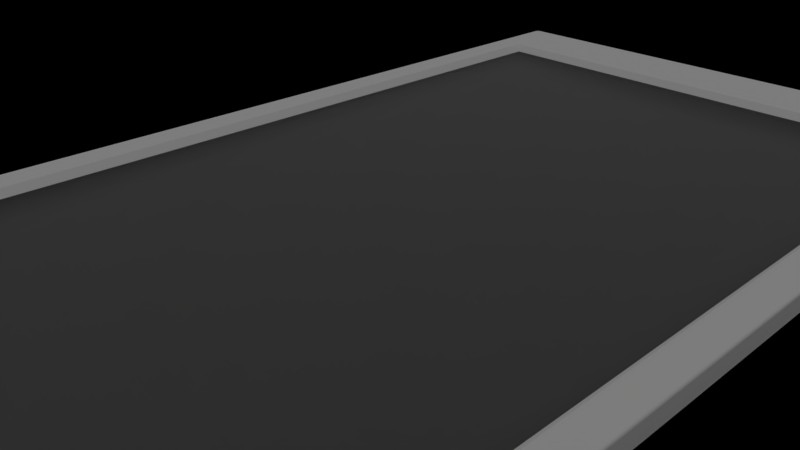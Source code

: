 # Source: phone_dom.blend  (saved by Blender 2.79.0; exported with 4.5.12 LTS)
import bpy
from mathutils import Matrix  # noqa: F401  (used for matrix-valued properties, if any)

bpy.ops.wm.read_factory_settings(use_empty=True)
scene = bpy.context.scene
scene.name = 'Scene'

# ---- collections
col_collection_1 = bpy.data.collections.new('Collection 1'); scene.collection.children.link(col_collection_1)

# ---- materials (node trees are filled in below, after node groups)
mat_material = bpy.data.materials.new('Material')
mat_material.alpha_threshold = 0.0
mat_material.roughness = 0.5
mat_material_001 = bpy.data.materials.new('Material.001')
mat_material_001.alpha_threshold = 0.0
mat_material_001.roughness = 0.5

# ---- material node trees
mat_material.use_nodes = True; mat_material.node_tree.nodes.clear()
_N = mat_material.node_tree.nodes; _L = mat_material.node_tree.links
n0 = _N.new('ShaderNodeOutputMaterial'); n0.name = 'Material Output'; n0.location = (300, 300)
n1 = _N.new('ShaderNodeBsdfDiffuse'); n1.name = 'Diffuse BSDF'; n1.location = (10, 300)
n1.inputs[0].default_value = (1.0, 1.0, 1.0, 1.0)
_L.new(n1.outputs[0], n0.inputs[0])
n0.is_active_output = True
mat_material_001.use_nodes = True; mat_material_001.node_tree.nodes.clear()
_N = mat_material_001.node_tree.nodes; _L = mat_material_001.node_tree.links
n0 = _N.new('ShaderNodeOutputMaterial'); n0.name = 'Material Output'; n0.location = (300, 300)
n1 = _N.new('ShaderNodeBsdfGlass'); n1.name = 'Glass BSDF'; n1.location = (10, 300)
n1.distribution = 'BECKMANN'
n1.inputs[0].default_value = (0.448, 0.448, 0.448, 1.0)
n1.inputs[2].default_value = 1.45
_L.new(n1.outputs[0], n0.inputs[0])
n0.is_active_output = True

# ---- world
world_world = bpy.data.worlds.new('World'); scene.world = world_world
world_world.color = (0.0, 0.0, 0.0)
world_world.use_sun_shadow = False
world_world.sun_shadow_jitter_overblur = 0.0
world_world.cycles.sampling_method = 'MANUAL'

# ---- cameras
cam_camera = bpy.data.cameras.new('Camera')
cam_camera.clip_end = 100.0
cam_camera.lens = 35.0
cam_camera.sensor_width = 32.0
cam_camera.sensor_height = 18.0
cam_camera.ortho_scale = 7.314
cam_camera.dof.focus_distance = 0.0

# ---- lights
light_area = bpy.data.lights.new('Area', 'AREA')
light_area.transmission_factor = 0.0
light_area.energy = 392.7
light_area.shadow_buffer_clip_start = 0.5
light_area.shadow_soft_size = 25.0
light_area.shadow_maximum_resolution = 0.006
light_area.use_absolute_resolution = True
light_area.size = 25.0
light_area.size_y = 0.1

# ---- meshes
me_cube = bpy.data.meshes.new('Cube')
me_cube.from_pydata([(-0.3267, -0.1707, 0.2367), (-0.4517, -0.2957, 0.1117), (-0.3511, -0.1951, 0.2343), (-0.3745, -0.2185, 0.2271), (-0.3961, -0.2401, 0.2156), (-0.4151, -0.2591, 0.2001), (-0.4306, -0.2746, 0.1811), (-0.4422, -0.2862, 0.1595), (-0.4493, -0.2933, 0.1361), (-0.3267, 0.1707, 0.2367), (-0.4517, 0.2957, 0.1117), (-0.3511, 0.1951, 0.2343), (-0.3745, 0.2185, 0.2271), (-0.3961, 0.2401, 0.2156), (-0.4151, 0.2591, 0.2001), (-0.4306, 0.2746, 0.1811), (-0.4422, 0.2862, 0.1595), (-0.4493, 0.2933, 0.1361), (0.3267, -0.1707, 0.2367), (0.4517, -0.2957, 0.1117), (0.3511, -0.1951, 0.2343), (0.3745, -0.2185, 0.2271), (0.3961, -0.2401, 0.2156), (0.4151, -0.2591, 0.2001), (0.4306, -0.2746, 0.1811), (0.4422, -0.2862, 0.1595), (0.4493, -0.2933, 0.1361), (0.3267, 0.1707, 0.2367), (0.4517, 0.2957, 0.1117), (0.3511, 0.1951, 0.2343), (0.3745, 0.2185, 0.2271), (0.3961, 0.2401, 0.2156), (0.4151, 0.2591, 0.2001), (0.4306, 0.2746, 0.1811), (0.4422, 0.2862, 0.1595), (0.4493, 0.2933, 0.1361), (-0.3267, -0.1707, -0.2367), (-0.4517, -0.2957, -0.1117), (-0.3511, -0.1951, -0.2343), (-0.3745, -0.2185, -0.2271), (-0.3961, -0.2401, -0.2156), (-0.4151, -0.2591, -0.2001), (-0.4306, -0.2746, -0.1811), (-0.4422, -0.2862, -0.1595), (-0.4493, -0.2933, -0.1361), (-0.4517, 0.2957, -0.1117), (-0.3267, 0.1707, -0.2367), (-0.4493, 0.2933, -0.1361), (-0.4422, 0.2862, -0.1595), (-0.4306, 0.2746, -0.1811), (-0.4151, 0.2591, -0.2001), (-0.3961, 0.2401, -0.2156), (-0.3745, 0.2185, -0.2271), (-0.3511, 0.1951, -0.2343), (0.4517, -0.2957, -0.1117), (0.3267, -0.1707, -0.2367), (0.4493, -0.2933, -0.1361), (0.4422, -0.2862, -0.1595), (0.4306, -0.2746, -0.1811), (0.4151, -0.2591, -0.2001), (0.3961, -0.2401, -0.2156), (0.3745, -0.2185, -0.2271), (0.3511, -0.1951, -0.2343), (0.4517, 0.2957, -0.1117), (0.3267, 0.1707, -0.2367), (0.4493, 0.2933, -0.1361), (0.4422, 0.2862, -0.1595), (0.4306, 0.2746, -0.1811), (0.4151, 0.2591, -0.2001), (0.3961, 0.2401, -0.2156), (0.3745, 0.2185, -0.2271), (0.3511, 0.1951, -0.2343)], [], [(27, 9, 0, 18), (45, 10, 28, 63), (54, 19, 1, 37), (63, 28, 19, 54), (0, 9, 11, 2), (2, 11, 12, 3), (3, 12, 13, 4), (4, 13, 14, 5), (5, 14, 15, 6), (6, 15, 16, 7), (7, 16, 17, 8), (8, 17, 10, 1), (9, 27, 29, 11), (11, 29, 30, 12), (12, 30, 31, 13), (13, 31, 32, 14), (14, 32, 33, 15), (15, 33, 34, 16), (16, 34, 35, 17), (17, 35, 28, 10), (27, 18, 20, 29), (29, 20, 21, 30), (30, 21, 22, 31), (31, 22, 23, 32), (32, 23, 24, 33), (33, 24, 25, 34), (34, 25, 26, 35), (35, 26, 19, 28), (18, 0, 2, 20), (20, 2, 3, 21), (21, 3, 4, 22), (22, 4, 5, 23), (23, 5, 6, 24), (24, 6, 7, 25), (25, 7, 8, 26), (26, 8, 1, 19), (37, 1, 10, 45), (46, 36, 38, 53), (53, 38, 39, 52), (52, 39, 40, 51), (51, 40, 41, 50), (50, 41, 42, 49), (49, 42, 43, 48), (48, 43, 44, 47), (47, 44, 37, 45), (64, 46, 53, 71), (71, 53, 52, 70), (70, 52, 51, 69), (69, 51, 50, 68), (68, 50, 49, 67), (67, 49, 48, 66), (66, 48, 47, 65), (65, 47, 45, 63), (55, 64, 71, 62), (62, 71, 70, 61), (61, 70, 69, 60), (60, 69, 68, 59), (59, 68, 67, 58), (58, 67, 66, 57), (57, 66, 65, 56), (56, 65, 63, 54), (36, 55, 62, 38), (38, 62, 61, 39), (39, 61, 60, 40), (40, 60, 59, 41), (41, 59, 58, 42), (42, 58, 57, 43), (43, 57, 56, 44), (44, 56, 54, 37), (46, 64, 55, 36)])
me_cube.use_remesh_preserve_volume = False
me_cube.use_remesh_preserve_attributes = False
me_cube.use_mirror_vertex_groups = False
me_cube.update()
me_cylinder = bpy.data.meshes.new('Cylinder')
me_cylinder.from_pydata([(4.564, 5.16e-08, 9.075), (4.476, -0.1333, 9.075), (4.216, -0.2616, 9.075), (3.795, -0.3797, 9.075), (3.227, -0.4833, 9.075), (2.536, -0.5683, 9.075), (1.746, -0.6315, 9.075), (0.8904, -0.6704, 9.075), (-1.487e-06, -0.6835, 9.075), (-0.8904, -0.6704, 9.075), (-1.746, -0.6315, 9.075), (-2.536, -0.5683, 9.075), (-3.227, -0.4833, 9.075), (-3.795, -0.3797, 9.075), (-4.216, -0.2616, 9.075), (-4.476, -0.1333, 9.075), (-4.564, 6.6e-07, 9.075), (4.564, 0.2568, 9.075), (-4.564, 0.2568, 9.075), (4.456, 5.881e-08, -9.075), (4.564, 5.16e-08, -8.975), (4.477, 5.734e-08, -9.073), (4.497, 5.55e-08, -9.068), (4.516, 5.441e-08, -9.058), (4.532, 5.34e-08, -9.046), (4.546, 5.249e-08, -9.031), (4.556, 5.169e-08, -9.014), (4.562, 5.195e-08, -8.995), (4.425, -0.04723, -9.075), (4.476, -0.1333, -8.975), (4.435, -0.06403, -9.073), (4.444, -0.08019, -9.068), (4.453, -0.09508, -9.058), (4.461, -0.1081, -9.046), (4.467, -0.1188, -9.031), (4.472, -0.1268, -9.014), (4.475, -0.1317, -8.995), (4.18, -0.1678, -9.075), (4.216, -0.2616, -8.975), (4.187, -0.1861, -9.073), (4.194, -0.2037, -9.068), (4.2, -0.2199, -9.058), (4.206, -0.2341, -9.046), (4.21, -0.2458, -9.031), (4.214, -0.2544, -9.014), (4.216, -0.2598, -8.995), (3.772, -0.2822, -9.075), (3.795, -0.3797, -8.975), (3.777, -0.3012, -9.073), (3.781, -0.3195, -9.068), (3.785, -0.3364, -9.058), (3.788, -0.3512, -9.046), (3.791, -0.3633, -9.031), (3.793, -0.3723, -9.014), (3.794, -0.3779, -8.995), (3.212, -0.3844, -9.075), (3.227, -0.4833, -8.975), (3.215, -0.4037, -9.073), (3.218, -0.4223, -9.068), (3.22, -0.4394, -9.058), (3.223, -0.4544, -9.046), (3.225, -0.4667, -9.031), (3.226, -0.4758, -9.014), (3.227, -0.4814, -8.995), (2.525, -0.4688, -9.075), (2.536, -0.5683, -8.975), (2.527, -0.4882, -9.073), (2.529, -0.5069, -9.068), (2.531, -0.5241, -9.058), (2.533, -0.5392, -9.046), (2.534, -0.5516, -9.031), (2.535, -0.5608, -9.014), (2.535, -0.5664, -8.995), (1.742, -0.5316, -9.075), (1.746, -0.6315, -8.975), (1.743, -0.5511, -9.073), (1.744, -0.5698, -9.068), (1.744, -0.5871, -9.058), (1.745, -0.6022, -9.046), (1.746, -0.6147, -9.031), (1.746, -0.6239, -9.014), (1.746, -0.6296, -8.995), (0.8889, -0.5704, -9.075), (0.8904, -0.6704, -8.975), (0.8892, -0.5899, -9.073), (0.8894, -0.6087, -9.068), (0.8897, -0.626, -9.058), (0.8899, -0.6411, -9.046), (0.8901, -0.6535, -9.031), (0.8902, -0.6628, -9.014), (0.8903, -0.6685, -8.995), (0.001473, -0.5835, -9.075), (-1.487e-06, -0.6835, -8.975), (0.001186, -0.603, -9.073), (0.000909, -0.6218, -9.068), (0.000654, -0.6391, -9.058), (0.0004305, -0.6542, -9.046), (0.0002471, -0.6667, -9.031), (0.0001108, -0.6759, -9.014), (2.685e-05, -0.6816, -8.995), (-0.8858, -0.5705, -9.075), (-0.8904, -0.6704, -8.975), (-0.8867, -0.59, -9.073), (-0.8876, -0.6087, -9.068), (-0.8883, -0.626, -9.058), (-0.889, -0.6411, -9.046), (-0.8896, -0.6536, -9.031), (-0.89, -0.6628, -9.014), (-0.8903, -0.6685, -8.995), (-1.739, -0.5318, -9.075), (-1.746, -0.6315, -8.975), (-1.74, -0.5513, -9.073), (-1.742, -0.57, -9.068), (-1.743, -0.5872, -9.058), (-1.744, -0.6023, -9.046), (-1.745, -0.6147, -9.031), (-1.746, -0.6239, -9.014), (-1.746, -0.6296, -8.995), (-2.525, -0.4688, -9.075), (-2.536, -0.5683, -8.975), (-2.527, -0.4882, -9.073), (-2.529, -0.5069, -9.068), (-2.531, -0.5241, -9.058), (-2.533, -0.5392, -9.046), (-2.534, -0.5516, -9.031), (-2.535, -0.5608, -9.014), (-2.535, -0.5664, -8.995), (-3.212, -0.3844, -9.075), (-3.227, -0.4833, -8.975), (-3.215, -0.4037, -9.073), (-3.218, -0.4223, -9.068), (-3.22, -0.4394, -9.058), (-3.223, -0.4544, -9.046), (-3.225, -0.4667, -9.031), (-3.226, -0.4758, -9.014), (-3.227, -0.4814, -8.995), (-3.772, -0.2822, -9.075), (-3.795, -0.3797, -8.975), (-3.777, -0.3012, -9.073), (-3.781, -0.3195, -9.068), (-3.785, -0.3364, -9.058), (-3.788, -0.3512, -9.046), (-3.791, -0.3633, -9.031), (-3.793, -0.3723, -9.014), (-3.794, -0.3779, -8.995), (-4.18, -0.1678, -9.075), (-4.216, -0.2616, -8.975), (-4.187, -0.1861, -9.073), (-4.194, -0.2037, -9.068), (-4.2, -0.2199, -9.058), (-4.206, -0.2341, -9.046), (-4.21, -0.2458, -9.031), (-4.214, -0.2544, -9.014), (-4.216, -0.2598, -8.995), (-4.425, -0.04723, -9.075), (-4.476, -0.1333, -8.975), (-4.435, -0.06403, -9.073), (-4.444, -0.08019, -9.068), (-4.453, -0.09508, -9.058), (-4.461, -0.1081, -9.046), (-4.467, -0.1188, -9.031), (-4.472, -0.1268, -9.014), (-4.475, -0.1317, -8.995), (-4.564, 6.6e-07, -8.975), (-4.456, 6.528e-07, -9.075), (-4.562, 6.599e-07, -8.995), (-4.556, 6.599e-07, -9.014), (-4.546, 6.591e-07, -9.031), (-4.532, 6.582e-07, -9.046), (-4.516, 6.567e-07, -9.058), (-4.497, 6.561e-07, -9.068), (-4.477, 6.545e-07, -9.073), (4.564, 0.2568, -8.975), (4.456, 0.2568, -9.075), (4.562, 0.2568, -8.995), (4.556, 0.2568, -9.014), (4.546, 0.2568, -9.031), (4.532, 0.2568, -9.046), (4.516, 0.2568, -9.058), (4.497, 0.2568, -9.068), (4.477, 0.2568, -9.073), (-4.456, 0.2568, -9.075), (-4.564, 0.2568, -8.975), (-4.477, 0.2568, -9.073), (-4.497, 0.2568, -9.068), (-4.516, 0.2568, -9.058), (-4.532, 0.2568, -9.046), (-4.546, 0.2568, -9.031), (-4.556, 0.2568, -9.014), (-4.562, 0.2568, -8.995), (-4.533, 0.291, 9.044), (-4.564, 0.2597, 9.075), (-4.542, 0.2894, 9.054), (-4.551, 0.285, 9.062), (-4.558, 0.2781, 9.069), (-4.562, 0.2694, 9.074), (4.564, 0.2597, 9.075), (4.533, 0.291, 9.044), (4.562, 0.2694, 9.074), (4.558, 0.2781, 9.069), (4.551, 0.285, 9.062), (4.542, 0.2894, 9.054), (-4.564, 0.2597, -8.975), (-4.533, 0.291, -8.974), (-4.562, 0.2694, -8.975), (-4.558, 0.2781, -8.975), (-4.551, 0.285, -8.975), (-4.542, 0.2894, -8.974), (-4.531, 0.291, -8.988), (-4.562, 0.2597, -8.995), (-4.541, 0.2894, -8.99), (-4.549, 0.285, -8.992), (-4.556, 0.2781, -8.994), (-4.56, 0.2694, -8.994), (-4.527, 0.291, -9.001), (-4.556, 0.2597, -9.014), (-4.536, 0.2894, -9.005), (-4.544, 0.285, -9.008), (-4.55, 0.2781, -9.011), (-4.554, 0.2694, -9.013), (-4.52, 0.291, -9.012), (-4.546, 0.2597, -9.031), (-4.528, 0.2894, -9.018), (-4.535, 0.285, -9.023), (-4.541, 0.2781, -9.027), (-4.544, 0.2694, -9.03), (-4.511, 0.291, -9.023), (-4.532, 0.2597, -9.046), (-4.517, 0.2894, -9.03), (-4.523, 0.285, -9.037), (-4.528, 0.2781, -9.042), (-4.531, 0.2694, -9.045), (-4.499, 0.291, -9.032), (-4.516, 0.2597, -9.058), (-4.504, 0.2894, -9.04), (-4.509, 0.285, -9.047), (-4.513, 0.2781, -9.053), (-4.515, 0.2694, -9.057), (-4.486, 0.291, -9.038), (-4.497, 0.2597, -9.068), (-4.489, 0.2894, -9.047), (-4.492, 0.285, -9.056), (-4.495, 0.2781, -9.062), (-4.497, 0.2694, -9.066), (-4.471, 0.291, -9.043), (-4.477, 0.2597, -9.073), (-4.473, 0.2894, -9.052), (-4.474, 0.285, -9.061), (-4.476, 0.2781, -9.067), (-4.477, 0.2694, -9.072), (-4.454, 0.291, -9.044), (-4.456, 0.2597, -9.075), (-4.455, 0.2894, -9.054), (-4.455, 0.285, -9.062), (-4.455, 0.2781, -9.069), (-4.456, 0.2694, -9.074), (4.562, 0.2597, -8.995), (4.531, 0.291, -8.988), (4.56, 0.2694, -8.994), (4.556, 0.2781, -8.994), (4.549, 0.285, -8.992), (4.541, 0.2894, -8.99), (4.533, 0.291, -8.974), (4.564, 0.2597, -8.975), (4.542, 0.2894, -8.974), (4.551, 0.285, -8.975), (4.558, 0.2781, -8.975), (4.562, 0.2694, -8.975), (4.556, 0.2597, -9.014), (4.527, 0.291, -9.001), (4.554, 0.2694, -9.013), (4.55, 0.2781, -9.011), (4.544, 0.285, -9.008), (4.536, 0.2894, -9.005), (4.546, 0.2597, -9.031), (4.52, 0.291, -9.012), (4.544, 0.2694, -9.03), (4.541, 0.2781, -9.027), (4.535, 0.285, -9.023), (4.528, 0.2894, -9.018), (4.532, 0.2597, -9.046), (4.511, 0.291, -9.023), (4.531, 0.2694, -9.045), (4.528, 0.2781, -9.042), (4.523, 0.285, -9.037), (4.517, 0.2894, -9.03), (4.516, 0.2597, -9.058), (4.499, 0.291, -9.032), (4.515, 0.2694, -9.057), (4.513, 0.2781, -9.053), (4.509, 0.285, -9.047), (4.504, 0.2894, -9.04), (4.497, 0.2597, -9.068), (4.486, 0.291, -9.038), (4.497, 0.2694, -9.066), (4.495, 0.2781, -9.062), (4.492, 0.285, -9.056), (4.489, 0.2894, -9.047), (4.477, 0.2597, -9.073), (4.471, 0.291, -9.043), (4.477, 0.2694, -9.072), (4.476, 0.2781, -9.067), (4.474, 0.285, -9.061), (4.473, 0.2894, -9.052), (4.456, 0.2597, -9.075), (4.454, 0.291, -9.044), (4.456, 0.2694, -9.074), (4.455, 0.2781, -9.069), (4.455, 0.285, -9.062), (4.455, 0.2894, -9.054), (4.564, 5.16e-08, 7.962), (4.564, 0.2568, 7.962), (4.476, -0.1333, 7.962), (4.216, -0.2616, 7.962), (3.795, -0.3797, 7.962), (3.227, -0.4833, 7.962), (2.536, -0.5683, 7.962), (1.746, -0.6315, 7.962), (0.8904, -0.6704, 7.962), (-1.487e-06, -0.6835, 7.962), (-0.8904, -0.6704, 7.962), (-1.746, -0.6315, 7.962), (-2.536, -0.5683, 7.962), (-3.227, -0.4833, 7.962), (-3.795, -0.3797, 7.962), (-4.216, -0.2616, 7.962), (-4.476, -0.1333, 7.962), (-4.564, 6.6e-07, 7.962), (-4.564, 0.2568, 7.962), (4.533, 0.291, 7.933), (4.542, 0.2894, 7.942), (4.551, 0.285, 7.95), (4.558, 0.2781, 7.956), (4.562, 0.2694, 7.96), (4.564, 0.2597, 7.962), (-4.533, 0.291, 7.933), (-4.542, 0.2894, 7.942), (-4.551, 0.285, 7.95), (-4.558, 0.2781, 7.956), (-4.562, 0.2694, 7.96), (-4.564, 0.2597, 7.962), (4.564, 5.16e-08, -7.826), (4.476, -0.1333, -7.826), (4.216, -0.2616, -7.826), (3.795, -0.3797, -7.826), (3.227, -0.4833, -7.826), (2.536, -0.5683, -7.826), (1.746, -0.6315, -7.826), (0.8904, -0.6704, -7.826), (-1.487e-06, -0.6835, -7.826), (-0.8904, -0.6704, -7.826), (-1.746, -0.6315, -7.826), (-2.536, -0.5683, -7.826), (-3.227, -0.4833, -7.826), (-3.795, -0.3797, -7.826), (-4.216, -0.2616, -7.826), (-4.476, -0.1333, -7.826), (-4.564, 6.6e-07, -7.826), (-4.564, 0.2568, -7.826), (4.542, 0.2894, -7.826), (4.551, 0.285, -7.826), (4.558, 0.2781, -7.826), (4.562, 0.2694, -7.826), (4.564, 0.2597, -7.826), (-4.533, 0.291, -7.826), (4.564, 0.2568, -7.826), (4.533, 0.291, -7.826), (-4.542, 0.2894, -7.826), (-4.551, 0.285, -7.826), (-4.558, 0.2781, -7.826), (-4.562, 0.2694, -7.826), (-4.564, 0.2597, -7.826), (-4.107, 6.296e-07, 9.075), (-4.107, 0.2568, 9.075), (-4.107, 0.2597, 9.075), (-4.106, 0.2694, 9.074), (-4.102, 0.2781, 9.069), (-4.096, 0.285, 9.062), (-4.088, 0.2894, 9.054), (-4.079, 0.291, 9.044), (-3.964, 0.1819, 7.817), (-3.964, 0.1819, -7.711), (4.13, 8.05e-08, 9.075), (4.13, 0.2568, 9.075), (4.13, 0.2597, 9.075), (3.986, 0.1819, 7.817), (3.986, 0.1819, -7.711), (4.129, 0.2694, 9.074), (4.125, 0.2781, 9.069), (4.119, 0.285, 9.062), (4.111, 0.2894, 9.054), (4.102, 0.291, 9.044), (-4.079, 0.291, -7.826), (-4.079, 0.291, 7.933), (4.102, 0.291, 7.933), (4.102, 0.291, -7.826)], [], [(164, 19, 28, 37, 46, 55, 64, 73, 82, 91, 100, 109, 118, 127, 136, 145, 154), (313, 2, 3, 314), (314, 3, 4, 315), (315, 4, 5, 316), (316, 5, 6, 317), (317, 6, 7, 318), (318, 7, 8, 319), (319, 8, 9, 320), (320, 9, 10, 321), (321, 10, 11, 322), (322, 11, 12, 323), (323, 12, 13, 324), (324, 13, 14, 325), (325, 14, 15, 326), (326, 15, 16, 327), (327, 16, 18, 328), (312, 1, 2, 313), (0, 382, 372, 16, 15, 14, 13, 12, 11, 10, 9, 8, 7, 6, 5, 4, 3, 2, 1), (19, 164, 181, 173), (185, 186, 227, 233), (310, 0, 1, 312), (382, 0, 17, 383), (20, 29, 36, 27), (27, 36, 35, 26), (26, 35, 34, 25), (25, 34, 33, 24), (24, 33, 32, 23), (23, 32, 31, 22), (22, 31, 30, 21), (21, 30, 28, 19), (29, 38, 45, 36), (36, 45, 44, 35), (35, 44, 43, 34), (34, 43, 42, 33), (33, 42, 41, 32), (32, 41, 40, 31), (31, 40, 39, 30), (30, 39, 37, 28), (38, 47, 54, 45), (45, 54, 53, 44), (44, 53, 52, 43), (43, 52, 51, 42), (42, 51, 50, 41), (41, 50, 49, 40), (40, 49, 48, 39), (39, 48, 46, 37), (47, 56, 63, 54), (54, 63, 62, 53), (53, 62, 61, 52), (52, 61, 60, 51), (51, 60, 59, 50), (50, 59, 58, 49), (49, 58, 57, 48), (48, 57, 55, 46), (56, 65, 72, 63), (63, 72, 71, 62), (62, 71, 70, 61), (61, 70, 69, 60), (60, 69, 68, 59), (59, 68, 67, 58), (58, 67, 66, 57), (57, 66, 64, 55), (65, 74, 81, 72), (72, 81, 80, 71), (71, 80, 79, 70), (70, 79, 78, 69), (69, 78, 77, 68), (68, 77, 76, 67), (67, 76, 75, 66), (66, 75, 73, 64), (74, 83, 90, 81), (81, 90, 89, 80), (80, 89, 88, 79), (79, 88, 87, 78), (78, 87, 86, 77), (77, 86, 85, 76), (76, 85, 84, 75), (75, 84, 82, 73), (83, 92, 99, 90), (90, 99, 98, 89), (89, 98, 97, 88), (88, 97, 96, 87), (87, 96, 95, 86), (86, 95, 94, 85), (85, 94, 93, 84), (84, 93, 91, 82), (92, 101, 108, 99), (99, 108, 107, 98), (98, 107, 106, 97), (97, 106, 105, 96), (96, 105, 104, 95), (95, 104, 103, 94), (94, 103, 102, 93), (93, 102, 100, 91), (101, 110, 117, 108), (108, 117, 116, 107), (107, 116, 115, 106), (106, 115, 114, 105), (105, 114, 113, 104), (104, 113, 112, 103), (103, 112, 111, 102), (102, 111, 109, 100), (110, 119, 126, 117), (117, 126, 125, 116), (116, 125, 124, 115), (115, 124, 123, 114), (114, 123, 122, 113), (113, 122, 121, 112), (112, 121, 120, 111), (111, 120, 118, 109), (119, 128, 135, 126), (126, 135, 134, 125), (125, 134, 133, 124), (124, 133, 132, 123), (123, 132, 131, 122), (122, 131, 130, 121), (121, 130, 129, 120), (120, 129, 127, 118), (128, 137, 144, 135), (135, 144, 143, 134), (134, 143, 142, 133), (133, 142, 141, 132), (132, 141, 140, 131), (131, 140, 139, 130), (130, 139, 138, 129), (129, 138, 136, 127), (137, 146, 153, 144), (144, 153, 152, 143), (143, 152, 151, 142), (142, 151, 150, 141), (141, 150, 149, 140), (140, 149, 148, 139), (139, 148, 147, 138), (138, 147, 145, 136), (146, 155, 162, 153), (153, 162, 161, 152), (152, 161, 160, 151), (151, 160, 159, 150), (150, 159, 158, 149), (149, 158, 157, 148), (148, 157, 156, 147), (147, 156, 154, 145), (155, 163, 165, 162), (162, 165, 166, 161), (161, 166, 167, 160), (160, 167, 168, 159), (159, 168, 169, 158), (158, 169, 170, 157), (157, 170, 171, 156), (156, 171, 164, 154), (163, 182, 189, 165), (165, 189, 188, 166), (166, 188, 187, 167), (167, 187, 186, 168), (168, 186, 185, 169), (169, 185, 184, 170), (170, 184, 183, 171), (171, 183, 181, 164), (172, 20, 27, 174), (174, 27, 26, 175), (175, 26, 25, 176), (176, 25, 24, 177), (177, 24, 23, 178), (178, 23, 22, 179), (179, 22, 21, 180), (180, 21, 19, 173), (341, 20, 172, 365), (328, 18, 191, 340), (176, 177, 280, 274), (173, 181, 251, 304), (180, 173, 304, 298), (172, 174, 256, 263), (188, 189, 209, 215), (184, 185, 233, 239), (177, 178, 286, 280), (365, 172, 263, 363), (174, 175, 268, 256), (187, 188, 215, 221), (183, 184, 239, 245), (178, 179, 292, 286), (186, 187, 221, 227), (175, 176, 274, 268), (189, 182, 202, 209), (181, 183, 245, 251), (393, 335, 190, 379), (179, 180, 298, 292), (384, 196, 198, 387), (387, 198, 199, 388), (388, 199, 200, 389), (389, 200, 201, 390), (390, 201, 197, 391), (203, 208, 210, 207), (207, 210, 211, 206), (206, 211, 212, 205), (205, 212, 213, 204), (204, 213, 209, 202), (208, 214, 216, 210), (210, 216, 217, 211), (211, 217, 218, 212), (212, 218, 219, 213), (213, 219, 215, 209), (214, 220, 222, 216), (216, 222, 223, 217), (217, 223, 224, 218), (218, 224, 225, 219), (219, 225, 221, 215), (220, 226, 228, 222), (222, 228, 229, 223), (223, 229, 230, 224), (224, 230, 231, 225), (225, 231, 227, 221), (226, 232, 234, 228), (228, 234, 235, 229), (229, 235, 236, 230), (230, 236, 237, 231), (231, 237, 233, 227), (232, 238, 240, 234), (234, 240, 241, 235), (235, 241, 242, 236), (236, 242, 243, 237), (237, 243, 239, 233), (238, 244, 246, 240), (240, 246, 247, 241), (241, 247, 248, 242), (242, 248, 249, 243), (243, 249, 245, 239), (244, 250, 252, 246), (246, 252, 253, 247), (247, 253, 254, 248), (248, 254, 255, 249), (249, 255, 251, 245), (257, 262, 264, 261), (261, 264, 265, 260), (260, 265, 266, 259), (259, 266, 267, 258), (258, 267, 263, 256), (269, 257, 261, 273), (273, 261, 260, 272), (272, 260, 259, 271), (271, 259, 258, 270), (270, 258, 256, 268), (275, 269, 273, 279), (279, 273, 272, 278), (278, 272, 271, 277), (277, 271, 270, 276), (276, 270, 268, 274), (281, 275, 279, 285), (285, 279, 278, 284), (284, 278, 277, 283), (283, 277, 276, 282), (282, 276, 274, 280), (287, 281, 285, 291), (291, 285, 284, 290), (290, 284, 283, 289), (289, 283, 282, 288), (288, 282, 280, 286), (293, 287, 291, 297), (297, 291, 290, 296), (296, 290, 289, 295), (295, 289, 288, 294), (294, 288, 286, 292), (299, 293, 297, 303), (303, 297, 296, 302), (302, 296, 295, 301), (301, 295, 294, 300), (300, 294, 292, 298), (305, 299, 303, 309), (309, 303, 302, 308), (308, 302, 301, 307), (307, 301, 300, 306), (306, 300, 298, 304), (329, 197, 201, 330), (330, 201, 200, 331), (331, 200, 199, 332), (332, 199, 198, 333), (333, 198, 196, 334), (250, 305, 309, 252), (252, 309, 308, 253), (253, 308, 307, 254), (254, 307, 306, 255), (255, 306, 304, 251), (364, 203, 207, 367), (367, 207, 206, 368), (368, 206, 205, 369), (369, 205, 204, 370), (370, 204, 202, 371), (383, 17, 196, 384), (195, 339, 340, 191), (194, 338, 339, 195), (193, 337, 338, 194), (192, 336, 337, 193), (190, 335, 336, 192), (362, 333, 334, 363), (361, 332, 333, 362), (360, 331, 332, 361), (359, 330, 331, 360), (366, 329, 330, 359), (392, 364, 335, 393), (17, 311, 334, 196), (358, 328, 340, 371), (0, 310, 311, 17), (341, 310, 312, 342), (342, 312, 313, 343), (357, 327, 328, 358), (356, 326, 327, 357), (355, 325, 326, 356), (354, 324, 325, 355), (353, 323, 324, 354), (352, 322, 323, 353), (351, 321, 322, 352), (350, 320, 321, 351), (349, 319, 320, 350), (348, 318, 319, 349), (347, 317, 318, 348), (346, 316, 317, 347), (345, 315, 316, 346), (344, 314, 315, 345), (343, 313, 314, 344), (38, 343, 344, 47), (47, 344, 345, 56), (56, 345, 346, 65), (65, 346, 347, 74), (74, 347, 348, 83), (83, 348, 349, 92), (92, 349, 350, 101), (101, 350, 351, 110), (110, 351, 352, 119), (119, 352, 353, 128), (128, 353, 354, 137), (137, 354, 355, 146), (146, 355, 356, 155), (155, 356, 357, 163), (163, 357, 358, 182), (29, 342, 343, 38), (20, 341, 342, 29), (182, 358, 371, 202), (262, 257, 269, 275, 281, 287, 293, 299, 305, 250, 244, 238, 232, 226, 220, 214, 208, 203, 364, 392, 395, 366), (262, 366, 359, 264), (264, 359, 360, 265), (265, 360, 361, 266), (266, 361, 362, 267), (267, 362, 363, 263), (339, 370, 371, 340), (338, 369, 370, 339), (337, 368, 369, 338), (336, 367, 368, 337), (335, 364, 367, 336), (311, 365, 363, 334), (310, 341, 365, 311), (386, 381, 380, 385), (18, 373, 374, 191), (192, 378, 379, 190), (193, 377, 378, 192), (194, 376, 377, 193), (195, 375, 376, 194), (191, 374, 375, 195), (394, 393, 379, 391), (16, 372, 373, 18), (329, 394, 391, 197), (366, 395, 394, 329), (373, 383, 384, 374), (378, 390, 391, 379), (377, 389, 390, 378), (376, 388, 389, 377), (375, 387, 388, 376), (374, 384, 387, 375), (372, 382, 383, 373), (380, 381, 392, 393), (385, 380, 393, 394), (381, 386, 395, 392), (386, 385, 394, 395)])
me_cylinder.polygons.foreach_set('material_index', [0, 0, 0, 0, 0, 0, 0, 0, 0, 0, 0, 0, 0, 0, 0, 0, 0, 0, 0, 0, 0, 0, 0, 0, 0, 0, 0, 0, 0, 0, 0, 0, 0, 0, 0, 0, 0, 0, 0, 0, 0, 0, 0, 0, 0, 0, 0, 0, 0, 0, 0, 0, 0, 0, 0, 0, 0, 0, 0, 0, 0, 0, 0, 0, 0, 0, 0, 0, 0, 0, 0, 0, 0, 0, 0, 0, 0, 0, 0, 0, 0, 0, 0, 0, 0, 0, 0, 0, 0, 0, 0, 0, 0, 0, 0, 0, 0, 0, 0, 0, 0, 0, 0, 0, 0, 0, 0, 0, 0, 0, 0, 0, 0, 0, 0, 0, 0, 0, 0, 0, 0, 0, 0, 0, 0, 0, 0, 0, 0, 0, 0, 0, 0, 0, 0, 0, 0, 0, 0, 0, 0, 0, 0, 0, 0, 0, 0, 0, 0, 0, 0, 0, 0, 0, 0, 0, 0, 0, 0, 0, 0, 0, 0, 0, 0, 0, 0, 0, 0, 0, 0, 0, 0, 0, 0, 0, 0, 0, 0, 0, 0, 0, 0, 0, 0, 0, 0, 0, 0, 0, 0, 0, 0, 0, 0, 0, 0, 0, 0, 0, 0, 0, 0, 0, 0, 0, 0, 0, 0, 0, 0, 0, 0, 0, 0, 0, 0, 0, 0, 0, 0, 0, 0, 0, 0, 0, 0, 0, 0, 0, 0, 0, 0, 0, 0, 0, 0, 0, 0, 0, 0, 0, 0, 0, 0, 0, 0, 0, 0, 0, 0, 0, 0, 0, 0, 0, 0, 0, 0, 0, 0, 0, 0, 0, 0, 0, 0, 0, 0, 0, 0, 0, 0, 0, 0, 0, 0, 0, 0, 0, 0, 0, 0, 0, 0, 0, 0, 0, 0, 0, 0, 0, 0, 0, 0, 0, 0, 0, 0, 0, 0, 0, 0, 0, 0, 0, 0, 0, 0, 0, 0, 0, 0, 0, 0, 0, 0, 0, 0, 0, 0, 0, 0, 0, 0, 0, 0, 0, 0, 0, 0, 0, 0, 0, 0, 0, 0, 0, 0, 0, 0, 0, 0, 0, 0, 0, 0, 0, 0, 1, 0, 0, 0, 0, 0, 0, 0, 0, 0, 0, 0, 0, 0, 0, 0, 0, 0, 0, 0, 0, 0])
me_cylinder.materials.append(mat_material)
me_cylinder.materials.append(mat_material_001)
me_cylinder.use_remesh_preserve_volume = False
me_cylinder.use_remesh_preserve_attributes = False
me_cylinder.use_mirror_vertex_groups = False
me_cylinder.update()

# ---- objects
ob_area = bpy.data.objects.new('Area', light_area)
ob_cube = bpy.data.objects.new('Cube', me_cube)
ob_cylinder = bpy.data.objects.new('Cylinder', me_cylinder)
ob_camera = bpy.data.objects.new('Camera', cam_camera)

# ---- transforms, parenting, visibility, modifiers, constraints
ob_area.location = (0.02541, 1.228, 0.806)
ob_area.lineart.crease_threshold = 0.0
ob_cube.location = (0.0, -9.103, 0.0)
ob_cube.scale = (1.0, 1.0, 0.5814)
ob_cube.hide_viewport = True
ob_cube.lineart.crease_threshold = 0.0
ob_cylinder.location = (0.0, 0.0, 0.2351)
ob_cylinder.rotation_euler = (1.571, -0.0, 0.0)
ob_cylinder.lineart.crease_threshold = 0.0
_m = ob_cylinder.modifiers.new('Boolean', 'BOOLEAN')
_m.object = ob_cube
_m.solver = 'FAST'
ob_camera.location = (7.481, -6.508, 5.344)
ob_camera.rotation_euler = (1.109, 0.0, 0.8149)
ob_camera.lock_rotations_4d = False
ob_camera.empty_display_type = 'ARROWS'
ob_camera.color = (0.0, 0.0, 0.0, 0.0)
ob_camera.display_type = 'WIRE'
ob_camera.lineart.crease_threshold = 0.0

# ---- collection membership
col_collection_1.objects.link(ob_area)
col_collection_1.objects.link(ob_cube)
col_collection_1.objects.link(ob_cylinder)
col_collection_1.objects.link(ob_camera)

# ---- scene / render settings (as saved in the file)
scene.camera = ob_camera
scene.frame_start = 1; scene.frame_end = 250; scene.frame_set(1)
scene.render.engine = 'CYCLES'
scene.render.resolution_percentage = 50
scene.render.dither_intensity = 0.0
scene.cycles.use_denoising = False
scene.cycles.samples = 128
scene.cycles.sampling_pattern = 'TABULATED_SOBOL'
scene.cycles.use_adaptive_sampling = False
scene.cycles.use_light_tree = False
scene.cycles.blur_glossy = 0.0
scene.cycles.sample_clamp_indirect = 0.0
scene.view_settings.view_transform = 'Standard'
bpy.context.view_layer.update()
